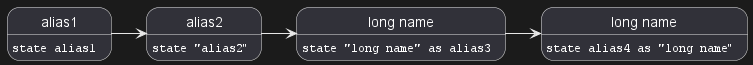

The diagram above was rendered by PlantUML. Its source (embedded in the PNG):
@startuml
state alias1 
state "alias2"
state "long name" as alias3
state alias4 as "long name"

alias1 : ""state alias1""
alias2 : ""state "alias2"""
alias3 : ""state "long name" as alias3""
alias4 : ""state alias4 as "long name"""

alias1 -> alias2
alias2 -> alias3
alias3 -> alias4
@enduml